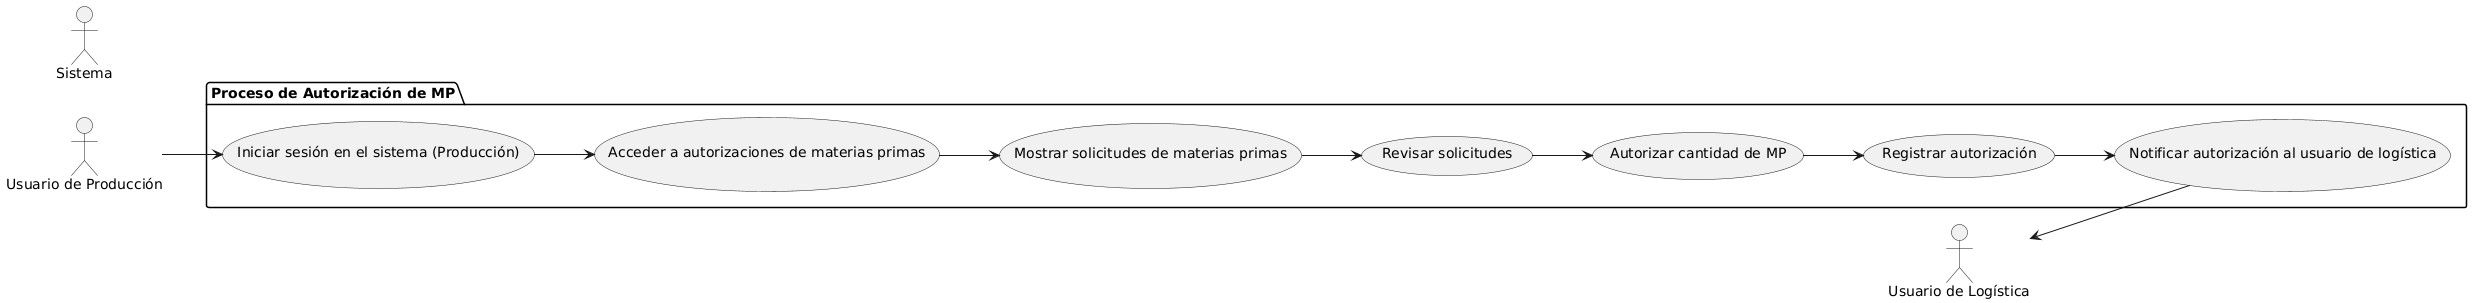

The diagram above was rendered by PlantUML. Its source (embedded in the PNG):
@startuml
left to right direction

actor "Usuario de Producción" as UP
actor "Usuario de Logística" as UL
actor "Sistema" as S

package "Proceso de Autorización de MP" {
  usecase "Iniciar sesión en el sistema (Producción)" as UC1
  usecase "Acceder a autorizaciones de materias primas" as UC2
  usecase "Mostrar solicitudes de materias primas" as UC3
  usecase "Revisar solicitudes" as UC4
  usecase "Autorizar cantidad de MP" as UC5
  usecase "Registrar autorización" as UC6
  usecase "Notificar autorización al usuario de logística" as UC7
}

UP --> UC1
UC1 --> UC2
UC2 --> UC3
UC3 --> UC4
UC4 --> UC5
UC5 --> UC6
UC6 --> UC7
UL <-- UC7
@enduml